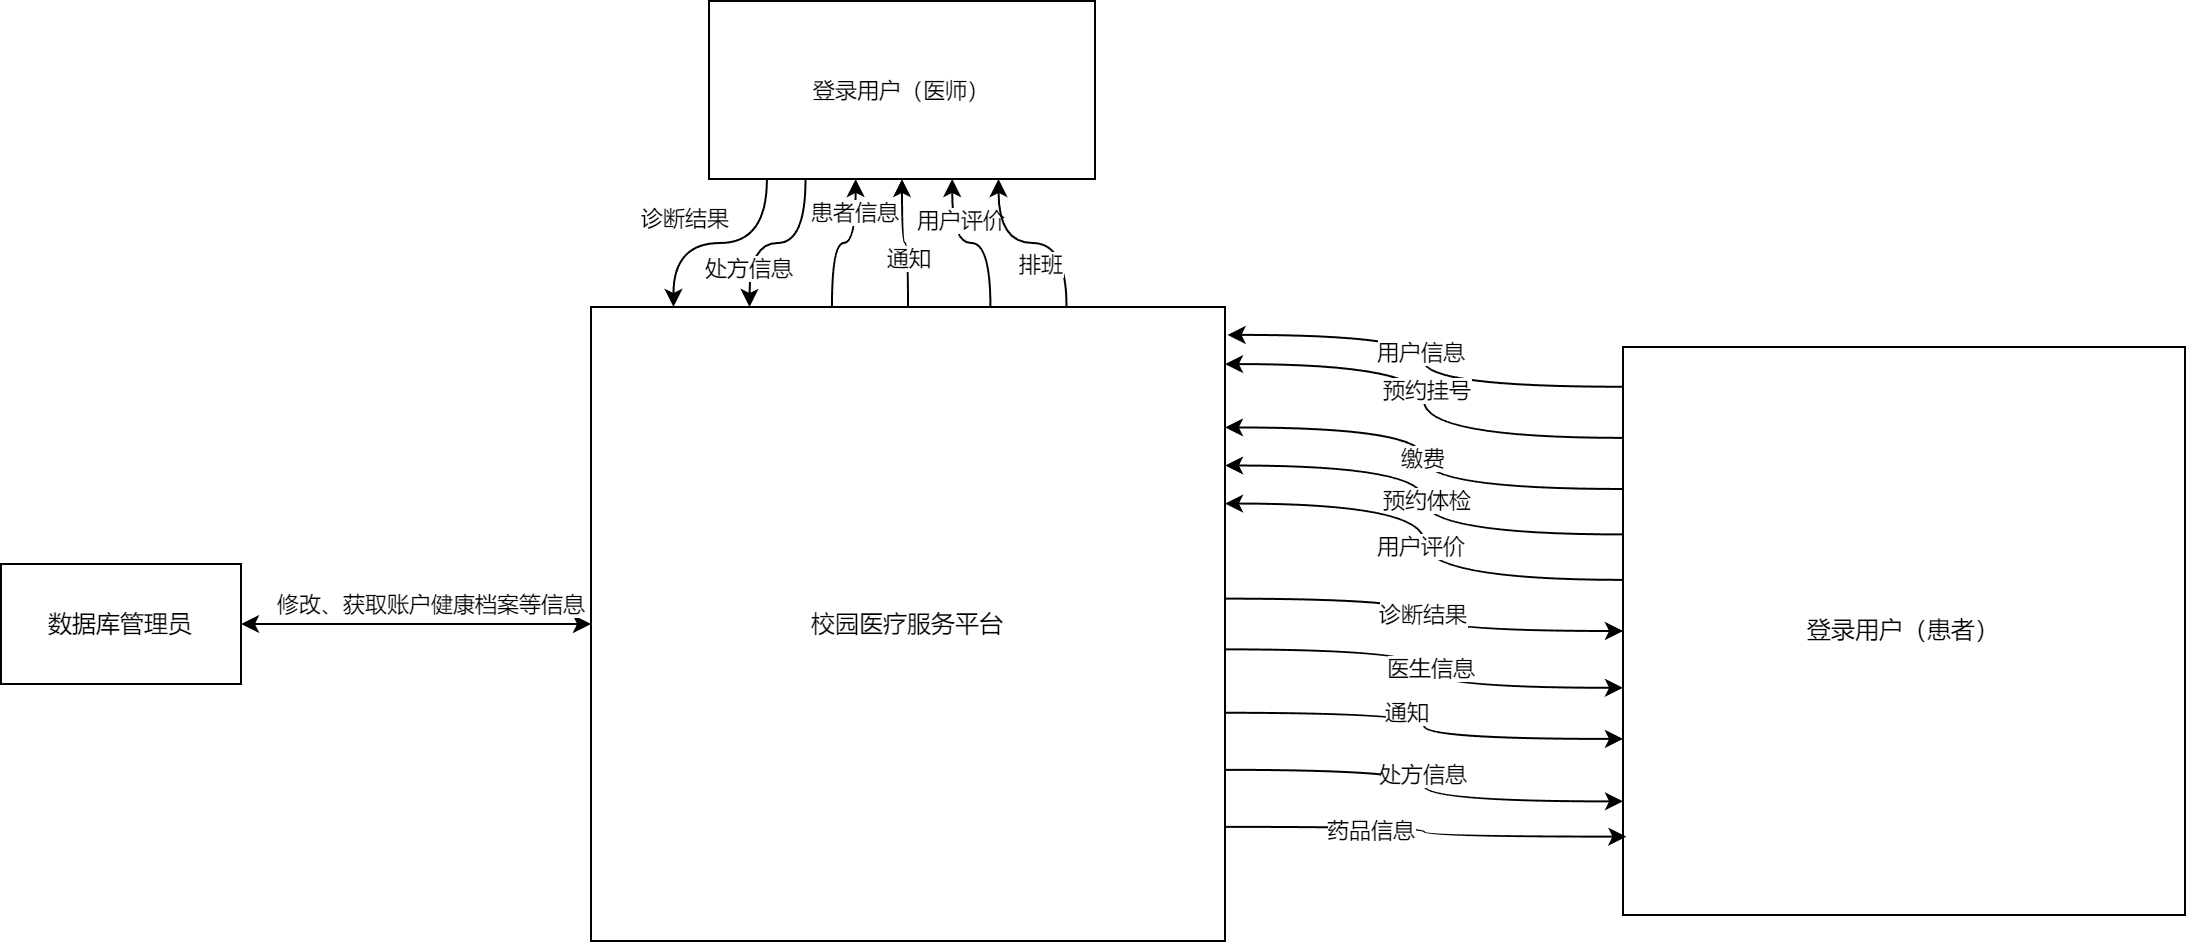

The diagram above was exported from draw.io. Its source (the exported page's mxGraphModel, read from the mxfile embedded in the PNG):
<mxGraphModel dx="2300" dy="741" grid="0" gridSize="10" guides="1" tooltips="1" connect="1" arrows="1" fold="1" page="1" pageScale="1" pageWidth="1200" pageHeight="1600" math="0" shadow="0">
  <root>
    <mxCell id="0" />
    <mxCell id="1" parent="0" />
    <mxCell id="7enh7MEM1Ia80KyXLx-3-1" value="数据库管理员" style="rounded=0;whiteSpace=wrap;html=1;" parent="1" vertex="1">
      <mxGeometry x="-24" y="335.5" width="120" height="60" as="geometry" />
    </mxCell>
    <mxCell id="7enh7MEM1Ia80KyXLx-3-2" value="登录用户（患者）" style="rounded=0;whiteSpace=wrap;html=1;points=[[0,0,0,0,0],[0,0.07,0,0,0],[0,0.16,0,0,0],[0,0.25,0,0,0],[0,0.33,0,0,0],[0,0.41,0,0,0],[0,0.5,0,0,0],[0,0.6,0,0,0],[0,0.69,0,0,0],[0,0.8,0,0,0],[0,0.9,0,0,0],[0,1,0,0,0],[0.25,0,0,0,0],[0.25,1,0,0,0],[0.5,0,0,0,0],[0.5,1,0,0,0],[0.75,0,0,0,0],[0.75,1,0,0,0],[1,0,0,0,0],[1,0.25,0,0,0],[1,0.38,0,0,0],[1,0.5,0,0,0],[1,0.64,0,0,0],[1,0.75,0,0,0],[1,1,0,0,0]];" parent="1" vertex="1">
      <mxGeometry x="787" y="227" width="281" height="284" as="geometry" />
    </mxCell>
    <mxCell id="7enh7MEM1Ia80KyXLx-3-3" value="校园医疗服务平台" style="whiteSpace=wrap;html=1;aspect=fixed;points=[[0,0,0,0,0],[0,0.25,0,0,0],[0,0.5,0,0,0],[0,0.75,0,0,0],[0,1,0,0,0],[0.13,0,0,0,0],[0.25,0,0,0,0],[0.25,1,0,0,0],[0.38,0,0,0,0],[0.5,0,0,0,0],[0.5,1,0,0,0],[0.63,0,0,0,0],[0.75,0,0,0,0],[0.75,1,0,0,0],[0.87,0,0,0,0],[1,0,0,0,0],[1,0.09,0,0,0],[1,0.19,0,0,0],[1,0.25,0,0,0],[1,0.31,0,0,0],[1,0.38,0,0,0],[1,0.46,0,0,0],[1,0.54,0,0,0],[1,0.64,0,0,0],[1,0.73,0,0,0],[1,0.82,0,0,0],[1,0.91,0,0,0],[1,1,0,0,0]];" parent="1" vertex="1">
      <mxGeometry x="271" y="207" width="317" height="317" as="geometry" />
    </mxCell>
    <mxCell id="7enh7MEM1Ia80KyXLx-3-7" value="" style="endArrow=classic;startArrow=classic;html=1;rounded=0;exitX=1;exitY=0.5;exitDx=0;exitDy=0;entryX=0;entryY=0.5;entryDx=0;entryDy=0;" parent="1" source="7enh7MEM1Ia80KyXLx-3-1" target="7enh7MEM1Ia80KyXLx-3-3" edge="1">
      <mxGeometry width="50" height="50" relative="1" as="geometry">
        <mxPoint x="390" y="490" as="sourcePoint" />
        <mxPoint x="440" y="440" as="targetPoint" />
        <Array as="points" />
      </mxGeometry>
    </mxCell>
    <mxCell id="7enh7MEM1Ia80KyXLx-3-8" value="修改、获取账户健康档案等信息" style="edgeLabel;html=1;align=center;verticalAlign=middle;resizable=0;points=[];" parent="7enh7MEM1Ia80KyXLx-3-7" vertex="1" connectable="0">
      <mxGeometry x="0.0766" y="-2" relative="1" as="geometry">
        <mxPoint y="-12" as="offset" />
      </mxGeometry>
    </mxCell>
    <mxCell id="tvC9fOd_lQUwlhCkPWVN-41" style="edgeStyle=orthogonalEdgeStyle;shape=connector;curved=1;rounded=0;orthogonalLoop=1;jettySize=auto;html=1;exitX=0;exitY=0.07;exitDx=0;exitDy=0;exitPerimeter=0;entryX=1.004;entryY=0.044;entryDx=0;entryDy=0;entryPerimeter=0;strokeColor=default;align=center;verticalAlign=middle;fontFamily=Helvetica;fontSize=11;fontColor=default;labelBackgroundColor=default;endArrow=classic;" parent="1" source="7enh7MEM1Ia80KyXLx-3-2" target="7enh7MEM1Ia80KyXLx-3-3" edge="1">
      <mxGeometry relative="1" as="geometry" />
    </mxCell>
    <mxCell id="tvC9fOd_lQUwlhCkPWVN-43" value="用户信息" style="edgeLabel;html=1;align=center;verticalAlign=middle;resizable=0;points=[];fontFamily=Helvetica;fontSize=11;fontColor=default;labelBackgroundColor=default;" parent="tvC9fOd_lQUwlhCkPWVN-41" vertex="1" connectable="0">
      <mxGeometry x="0.05" y="2" relative="1" as="geometry">
        <mxPoint as="offset" />
      </mxGeometry>
    </mxCell>
    <mxCell id="tvC9fOd_lQUwlhCkPWVN-44" style="edgeStyle=orthogonalEdgeStyle;shape=connector;curved=1;rounded=0;orthogonalLoop=1;jettySize=auto;html=1;exitX=0;exitY=0.16;exitDx=0;exitDy=0;exitPerimeter=0;entryX=1;entryY=0.09;entryDx=0;entryDy=0;entryPerimeter=0;strokeColor=default;align=center;verticalAlign=middle;fontFamily=Helvetica;fontSize=11;fontColor=default;labelBackgroundColor=default;endArrow=classic;" parent="1" source="7enh7MEM1Ia80KyXLx-3-2" target="7enh7MEM1Ia80KyXLx-3-3" edge="1">
      <mxGeometry relative="1" as="geometry" />
    </mxCell>
    <mxCell id="tvC9fOd_lQUwlhCkPWVN-45" value="预约挂号" style="edgeLabel;html=1;align=center;verticalAlign=middle;resizable=0;points=[];fontFamily=Helvetica;fontSize=11;fontColor=default;labelBackgroundColor=default;" parent="tvC9fOd_lQUwlhCkPWVN-44" vertex="1" connectable="0">
      <mxGeometry x="-0.0743" y="-1" relative="1" as="geometry">
        <mxPoint y="-14" as="offset" />
      </mxGeometry>
    </mxCell>
    <mxCell id="tvC9fOd_lQUwlhCkPWVN-46" style="edgeStyle=orthogonalEdgeStyle;shape=connector;curved=1;rounded=0;orthogonalLoop=1;jettySize=auto;html=1;exitX=0;exitY=0.25;exitDx=0;exitDy=0;exitPerimeter=0;entryX=1;entryY=0.19;entryDx=0;entryDy=0;entryPerimeter=0;strokeColor=default;align=center;verticalAlign=middle;fontFamily=Helvetica;fontSize=11;fontColor=default;labelBackgroundColor=default;endArrow=classic;" parent="1" source="7enh7MEM1Ia80KyXLx-3-2" target="7enh7MEM1Ia80KyXLx-3-3" edge="1">
      <mxGeometry relative="1" as="geometry" />
    </mxCell>
    <mxCell id="tvC9fOd_lQUwlhCkPWVN-47" value="缴费" style="edgeLabel;html=1;align=center;verticalAlign=middle;resizable=0;points=[];fontFamily=Helvetica;fontSize=11;fontColor=default;labelBackgroundColor=default;" parent="tvC9fOd_lQUwlhCkPWVN-46" vertex="1" connectable="0">
      <mxGeometry x="-0.0004" y="1" relative="1" as="geometry">
        <mxPoint as="offset" />
      </mxGeometry>
    </mxCell>
    <mxCell id="tvC9fOd_lQUwlhCkPWVN-48" style="edgeStyle=orthogonalEdgeStyle;shape=connector;curved=1;rounded=0;orthogonalLoop=1;jettySize=auto;html=1;exitX=0;exitY=0.33;exitDx=0;exitDy=0;exitPerimeter=0;entryX=1;entryY=0.25;entryDx=0;entryDy=0;entryPerimeter=0;strokeColor=default;align=center;verticalAlign=middle;fontFamily=Helvetica;fontSize=11;fontColor=default;labelBackgroundColor=default;endArrow=classic;" parent="1" source="7enh7MEM1Ia80KyXLx-3-2" target="7enh7MEM1Ia80KyXLx-3-3" edge="1">
      <mxGeometry relative="1" as="geometry" />
    </mxCell>
    <mxCell id="tvC9fOd_lQUwlhCkPWVN-49" value="预约体检" style="edgeLabel;html=1;align=center;verticalAlign=middle;resizable=0;points=[];fontFamily=Helvetica;fontSize=11;fontColor=default;labelBackgroundColor=default;" parent="tvC9fOd_lQUwlhCkPWVN-48" vertex="1" connectable="0">
      <mxGeometry x="0.0018" y="-1" relative="1" as="geometry">
        <mxPoint as="offset" />
      </mxGeometry>
    </mxCell>
    <mxCell id="tvC9fOd_lQUwlhCkPWVN-50" style="edgeStyle=orthogonalEdgeStyle;shape=connector;curved=1;rounded=0;orthogonalLoop=1;jettySize=auto;html=1;exitX=0;exitY=0.41;exitDx=0;exitDy=0;exitPerimeter=0;entryX=1;entryY=0.31;entryDx=0;entryDy=0;entryPerimeter=0;strokeColor=default;align=center;verticalAlign=middle;fontFamily=Helvetica;fontSize=11;fontColor=default;labelBackgroundColor=default;endArrow=classic;" parent="1" source="7enh7MEM1Ia80KyXLx-3-2" target="7enh7MEM1Ia80KyXLx-3-3" edge="1">
      <mxGeometry relative="1" as="geometry" />
    </mxCell>
    <mxCell id="tvC9fOd_lQUwlhCkPWVN-51" value="用户评价" style="edgeLabel;html=1;align=center;verticalAlign=middle;resizable=0;points=[];fontFamily=Helvetica;fontSize=11;fontColor=default;labelBackgroundColor=default;" parent="tvC9fOd_lQUwlhCkPWVN-50" vertex="1" connectable="0">
      <mxGeometry x="-0.0231" y="2" relative="1" as="geometry">
        <mxPoint as="offset" />
      </mxGeometry>
    </mxCell>
    <mxCell id="tvC9fOd_lQUwlhCkPWVN-56" style="edgeStyle=orthogonalEdgeStyle;shape=connector;curved=1;rounded=0;orthogonalLoop=1;jettySize=auto;html=1;exitX=1;exitY=0.46;exitDx=0;exitDy=0;exitPerimeter=0;entryX=0;entryY=0.5;entryDx=0;entryDy=0;entryPerimeter=0;strokeColor=default;align=center;verticalAlign=middle;fontFamily=Helvetica;fontSize=11;fontColor=default;labelBackgroundColor=default;endArrow=classic;" parent="1" source="7enh7MEM1Ia80KyXLx-3-3" target="7enh7MEM1Ia80KyXLx-3-2" edge="1">
      <mxGeometry relative="1" as="geometry" />
    </mxCell>
    <mxCell id="tvC9fOd_lQUwlhCkPWVN-57" value="诊断结果" style="edgeLabel;html=1;align=center;verticalAlign=middle;resizable=0;points=[];fontFamily=Helvetica;fontSize=11;fontColor=default;labelBackgroundColor=default;" parent="tvC9fOd_lQUwlhCkPWVN-56" vertex="1" connectable="0">
      <mxGeometry x="-0.0072" y="-1" relative="1" as="geometry">
        <mxPoint as="offset" />
      </mxGeometry>
    </mxCell>
    <mxCell id="tvC9fOd_lQUwlhCkPWVN-58" style="edgeStyle=orthogonalEdgeStyle;shape=connector;curved=1;rounded=0;orthogonalLoop=1;jettySize=auto;html=1;exitX=1;exitY=0.54;exitDx=0;exitDy=0;exitPerimeter=0;entryX=0;entryY=0.6;entryDx=0;entryDy=0;entryPerimeter=0;strokeColor=default;align=center;verticalAlign=middle;fontFamily=Helvetica;fontSize=11;fontColor=default;labelBackgroundColor=default;endArrow=classic;" parent="1" source="7enh7MEM1Ia80KyXLx-3-3" target="7enh7MEM1Ia80KyXLx-3-2" edge="1">
      <mxGeometry relative="1" as="geometry" />
    </mxCell>
    <mxCell id="tvC9fOd_lQUwlhCkPWVN-59" value="医生信息" style="edgeLabel;html=1;align=center;verticalAlign=middle;resizable=0;points=[];fontFamily=Helvetica;fontSize=11;fontColor=default;labelBackgroundColor=default;" parent="tvC9fOd_lQUwlhCkPWVN-58" vertex="1" connectable="0">
      <mxGeometry x="-0.001" y="3" relative="1" as="geometry">
        <mxPoint as="offset" />
      </mxGeometry>
    </mxCell>
    <mxCell id="tvC9fOd_lQUwlhCkPWVN-60" style="edgeStyle=orthogonalEdgeStyle;shape=connector;curved=1;rounded=0;orthogonalLoop=1;jettySize=auto;html=1;exitX=1;exitY=0.64;exitDx=0;exitDy=0;exitPerimeter=0;entryX=0;entryY=0.69;entryDx=0;entryDy=0;entryPerimeter=0;strokeColor=default;align=center;verticalAlign=middle;fontFamily=Helvetica;fontSize=11;fontColor=default;labelBackgroundColor=default;endArrow=classic;" parent="1" source="7enh7MEM1Ia80KyXLx-3-3" target="7enh7MEM1Ia80KyXLx-3-2" edge="1">
      <mxGeometry relative="1" as="geometry" />
    </mxCell>
    <mxCell id="tvC9fOd_lQUwlhCkPWVN-61" value="通知" style="edgeLabel;html=1;align=center;verticalAlign=middle;resizable=0;points=[];fontFamily=Helvetica;fontSize=11;fontColor=default;labelBackgroundColor=default;" parent="tvC9fOd_lQUwlhCkPWVN-60" vertex="1" connectable="0">
      <mxGeometry x="0.0126" y="-8" relative="1" as="geometry">
        <mxPoint x="-1" y="-8" as="offset" />
      </mxGeometry>
    </mxCell>
    <mxCell id="tvC9fOd_lQUwlhCkPWVN-62" style="edgeStyle=orthogonalEdgeStyle;shape=connector;curved=1;rounded=0;orthogonalLoop=1;jettySize=auto;html=1;exitX=1;exitY=0.73;exitDx=0;exitDy=0;exitPerimeter=0;entryX=0;entryY=0.8;entryDx=0;entryDy=0;entryPerimeter=0;strokeColor=default;align=center;verticalAlign=middle;fontFamily=Helvetica;fontSize=11;fontColor=default;labelBackgroundColor=default;endArrow=classic;" parent="1" source="7enh7MEM1Ia80KyXLx-3-3" target="7enh7MEM1Ia80KyXLx-3-2" edge="1">
      <mxGeometry relative="1" as="geometry" />
    </mxCell>
    <mxCell id="tvC9fOd_lQUwlhCkPWVN-63" value="处方信息" style="edgeLabel;html=1;align=center;verticalAlign=middle;resizable=0;points=[];fontFamily=Helvetica;fontSize=11;fontColor=default;labelBackgroundColor=default;" parent="tvC9fOd_lQUwlhCkPWVN-62" vertex="1" connectable="0">
      <mxGeometry x="-0.0312" y="-6" relative="1" as="geometry">
        <mxPoint x="5" y="-2" as="offset" />
      </mxGeometry>
    </mxCell>
    <mxCell id="tvC9fOd_lQUwlhCkPWVN-64" style="edgeStyle=orthogonalEdgeStyle;shape=connector;curved=1;rounded=0;orthogonalLoop=1;jettySize=auto;html=1;exitX=1;exitY=0.82;exitDx=0;exitDy=0;exitPerimeter=0;strokeColor=default;align=center;verticalAlign=middle;fontFamily=Helvetica;fontSize=11;fontColor=default;labelBackgroundColor=default;endArrow=classic;entryX=0.006;entryY=0.862;entryDx=0;entryDy=0;entryPerimeter=0;" parent="1" source="7enh7MEM1Ia80KyXLx-3-3" target="7enh7MEM1Ia80KyXLx-3-2" edge="1">
      <mxGeometry relative="1" as="geometry">
        <mxPoint x="941" y="497" as="targetPoint" />
      </mxGeometry>
    </mxCell>
    <mxCell id="tvC9fOd_lQUwlhCkPWVN-66" value="药品信息" style="edgeLabel;html=1;align=center;verticalAlign=middle;resizable=0;points=[];fontFamily=Helvetica;fontSize=11;fontColor=default;labelBackgroundColor=default;" parent="tvC9fOd_lQUwlhCkPWVN-64" vertex="1" connectable="0">
      <mxGeometry x="-0.0266" y="-1" relative="1" as="geometry">
        <mxPoint x="-26" y="1" as="offset" />
      </mxGeometry>
    </mxCell>
    <mxCell id="tvC9fOd_lQUwlhCkPWVN-72" value="登录用户（医师）" style="rounded=0;whiteSpace=wrap;html=1;fontFamily=Helvetica;fontSize=11;fontColor=default;labelBackgroundColor=default;points=[[0,0,0,0,0],[0,1,0,0,0],[0.15,1,0,0,0],[0.25,0,0,0,0],[0.25,1,0,0,0],[0.38,1,0,0,0],[0.5,0,0,0,0],[0.5,1,0,0,0],[0.63,1,0,0,0],[0.75,0,0,0,0],[0.75,1,0,0,0],[0.88,1,0,0,0],[1,0,0,0,0],[1,0.25,0,0,0],[1,0.5,0,0,0],[1,0.75,0,0,0],[1,1,0,0,0]];" parent="1" vertex="1">
      <mxGeometry x="330" y="54" width="193" height="89" as="geometry" />
    </mxCell>
    <mxCell id="tvC9fOd_lQUwlhCkPWVN-73" style="edgeStyle=orthogonalEdgeStyle;shape=connector;curved=1;rounded=0;orthogonalLoop=1;jettySize=auto;html=1;exitX=0.15;exitY=1;exitDx=0;exitDy=0;exitPerimeter=0;entryX=0.13;entryY=0;entryDx=0;entryDy=0;entryPerimeter=0;strokeColor=default;align=center;verticalAlign=middle;fontFamily=Helvetica;fontSize=11;fontColor=default;labelBackgroundColor=default;endArrow=classic;" parent="1" source="tvC9fOd_lQUwlhCkPWVN-72" target="7enh7MEM1Ia80KyXLx-3-3" edge="1">
      <mxGeometry relative="1" as="geometry" />
    </mxCell>
    <mxCell id="tvC9fOd_lQUwlhCkPWVN-74" value="诊断结果" style="edgeLabel;html=1;align=center;verticalAlign=middle;resizable=0;points=[];fontFamily=Helvetica;fontSize=11;fontColor=default;labelBackgroundColor=default;" parent="tvC9fOd_lQUwlhCkPWVN-73" vertex="1" connectable="0">
      <mxGeometry x="-0.0018" y="-5" relative="1" as="geometry">
        <mxPoint x="-19" y="-8" as="offset" />
      </mxGeometry>
    </mxCell>
    <mxCell id="tvC9fOd_lQUwlhCkPWVN-75" style="edgeStyle=orthogonalEdgeStyle;shape=connector;curved=1;rounded=0;orthogonalLoop=1;jettySize=auto;html=1;exitX=0.25;exitY=1;exitDx=0;exitDy=0;exitPerimeter=0;entryX=0.25;entryY=0;entryDx=0;entryDy=0;entryPerimeter=0;strokeColor=default;align=center;verticalAlign=middle;fontFamily=Helvetica;fontSize=11;fontColor=default;labelBackgroundColor=default;endArrow=classic;" parent="1" source="tvC9fOd_lQUwlhCkPWVN-72" target="7enh7MEM1Ia80KyXLx-3-3" edge="1">
      <mxGeometry relative="1" as="geometry" />
    </mxCell>
    <mxCell id="tvC9fOd_lQUwlhCkPWVN-76" value="处方信息" style="edgeLabel;html=1;align=center;verticalAlign=middle;resizable=0;points=[];fontFamily=Helvetica;fontSize=11;fontColor=default;labelBackgroundColor=default;" parent="tvC9fOd_lQUwlhCkPWVN-75" vertex="1" connectable="0">
      <mxGeometry x="-0.0577" y="-2" relative="1" as="geometry">
        <mxPoint x="-18" y="14" as="offset" />
      </mxGeometry>
    </mxCell>
    <mxCell id="tvC9fOd_lQUwlhCkPWVN-79" style="edgeStyle=orthogonalEdgeStyle;shape=connector;curved=1;rounded=0;orthogonalLoop=1;jettySize=auto;html=1;exitX=0.38;exitY=0;exitDx=0;exitDy=0;exitPerimeter=0;entryX=0.38;entryY=1;entryDx=0;entryDy=0;entryPerimeter=0;strokeColor=default;align=center;verticalAlign=middle;fontFamily=Helvetica;fontSize=11;fontColor=default;labelBackgroundColor=default;endArrow=classic;" parent="1" source="7enh7MEM1Ia80KyXLx-3-3" target="tvC9fOd_lQUwlhCkPWVN-72" edge="1">
      <mxGeometry relative="1" as="geometry" />
    </mxCell>
    <mxCell id="tvC9fOd_lQUwlhCkPWVN-80" value="患者信息" style="edgeLabel;html=1;align=center;verticalAlign=middle;resizable=0;points=[];fontFamily=Helvetica;fontSize=11;fontColor=default;labelBackgroundColor=default;" parent="tvC9fOd_lQUwlhCkPWVN-79" vertex="1" connectable="0">
      <mxGeometry x="-0.0363" y="2" relative="1" as="geometry">
        <mxPoint x="6" y="-14" as="offset" />
      </mxGeometry>
    </mxCell>
    <mxCell id="tvC9fOd_lQUwlhCkPWVN-81" style="edgeStyle=orthogonalEdgeStyle;shape=connector;curved=1;rounded=0;orthogonalLoop=1;jettySize=auto;html=1;exitX=0.5;exitY=0;exitDx=0;exitDy=0;exitPerimeter=0;entryX=0.5;entryY=1;entryDx=0;entryDy=0;entryPerimeter=0;strokeColor=default;align=center;verticalAlign=middle;fontFamily=Helvetica;fontSize=11;fontColor=default;labelBackgroundColor=default;endArrow=classic;" parent="1" source="7enh7MEM1Ia80KyXLx-3-3" target="tvC9fOd_lQUwlhCkPWVN-72" edge="1">
      <mxGeometry relative="1" as="geometry" />
    </mxCell>
    <mxCell id="tvC9fOd_lQUwlhCkPWVN-82" value="通知" style="edgeLabel;html=1;align=center;verticalAlign=middle;resizable=0;points=[];fontFamily=Helvetica;fontSize=11;fontColor=default;labelBackgroundColor=default;" parent="tvC9fOd_lQUwlhCkPWVN-81" vertex="1" connectable="0">
      <mxGeometry x="-0.0765" y="-1" relative="1" as="geometry">
        <mxPoint x="-1" y="6" as="offset" />
      </mxGeometry>
    </mxCell>
    <mxCell id="tvC9fOd_lQUwlhCkPWVN-83" style="edgeStyle=orthogonalEdgeStyle;shape=connector;curved=1;rounded=0;orthogonalLoop=1;jettySize=auto;html=1;exitX=0.63;exitY=0;exitDx=0;exitDy=0;exitPerimeter=0;entryX=0.63;entryY=1;entryDx=0;entryDy=0;entryPerimeter=0;strokeColor=default;align=center;verticalAlign=middle;fontFamily=Helvetica;fontSize=11;fontColor=default;labelBackgroundColor=default;endArrow=classic;" parent="1" source="7enh7MEM1Ia80KyXLx-3-3" target="tvC9fOd_lQUwlhCkPWVN-72" edge="1">
      <mxGeometry relative="1" as="geometry" />
    </mxCell>
    <mxCell id="tvC9fOd_lQUwlhCkPWVN-84" value="用户评价" style="edgeLabel;html=1;align=center;verticalAlign=middle;resizable=0;points=[];fontFamily=Helvetica;fontSize=11;fontColor=default;labelBackgroundColor=default;" parent="tvC9fOd_lQUwlhCkPWVN-83" vertex="1" connectable="0">
      <mxGeometry x="-0.0826" y="5" relative="1" as="geometry">
        <mxPoint x="-9" y="-17" as="offset" />
      </mxGeometry>
    </mxCell>
    <mxCell id="tvC9fOd_lQUwlhCkPWVN-85" style="edgeStyle=orthogonalEdgeStyle;shape=connector;curved=1;rounded=0;orthogonalLoop=1;jettySize=auto;html=1;exitX=0.75;exitY=0;exitDx=0;exitDy=0;exitPerimeter=0;entryX=0.75;entryY=1;entryDx=0;entryDy=0;entryPerimeter=0;strokeColor=default;align=center;verticalAlign=middle;fontFamily=Helvetica;fontSize=11;fontColor=default;labelBackgroundColor=default;endArrow=classic;" parent="1" source="7enh7MEM1Ia80KyXLx-3-3" target="tvC9fOd_lQUwlhCkPWVN-72" edge="1">
      <mxGeometry relative="1" as="geometry" />
    </mxCell>
    <mxCell id="tvC9fOd_lQUwlhCkPWVN-86" value="排班" style="edgeLabel;html=1;align=center;verticalAlign=middle;resizable=0;points=[];fontFamily=Helvetica;fontSize=11;fontColor=default;labelBackgroundColor=default;" parent="tvC9fOd_lQUwlhCkPWVN-85" vertex="1" connectable="0">
      <mxGeometry x="0.0008" y="-6" relative="1" as="geometry">
        <mxPoint x="4" y="16" as="offset" />
      </mxGeometry>
    </mxCell>
  </root>
</mxGraphModel>